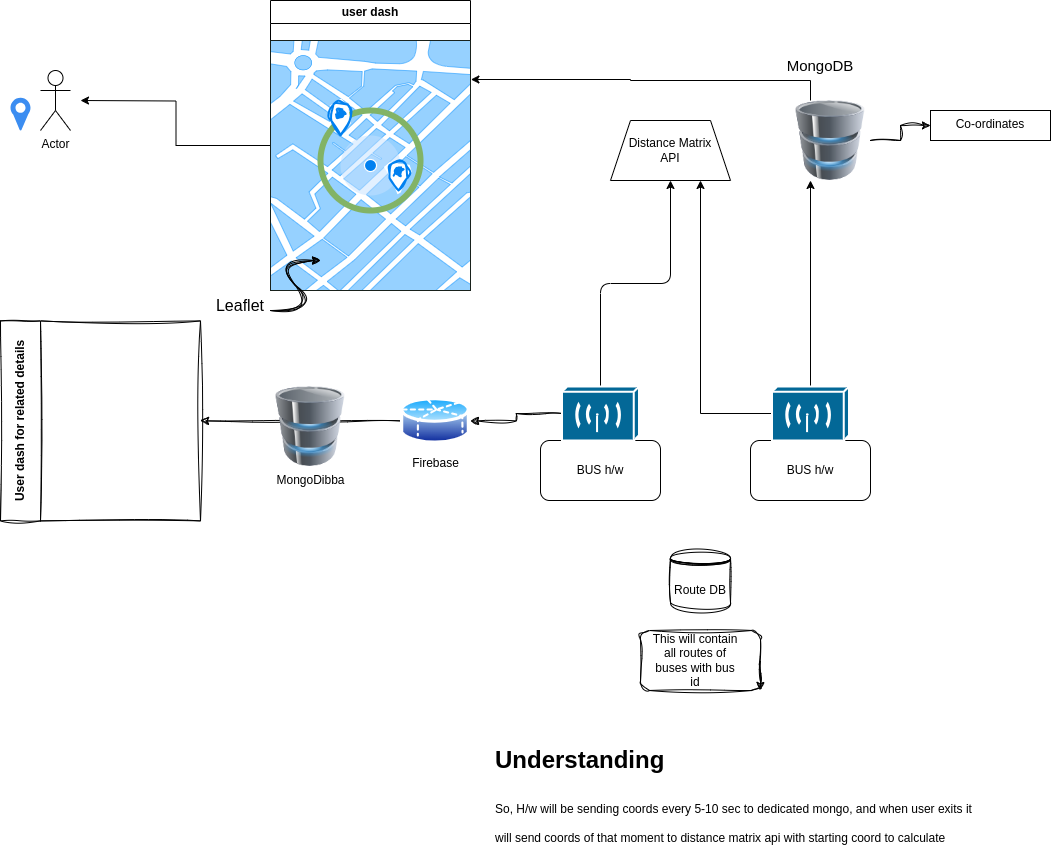

The diagram above was exported from draw.io. Its source (the exported page's mxGraphModel, read from the mxfile embedded in the PNG):
<mxGraphModel dx="794" dy="547" grid="1" gridSize="10" guides="1" tooltips="1" connect="1" arrows="1" fold="1" page="1" pageScale="1" pageWidth="850" pageHeight="1100" math="0" shadow="0">
  <root>
    <mxCell id="0" />
    <mxCell id="1" parent="0" />
    <mxCell id="LZLuy5c998apO7X1u0O9-1" value="Actor" style="shape=umlActor;verticalLabelPosition=bottom;verticalAlign=top;html=1;outlineConnect=0;" vertex="1" parent="1">
      <mxGeometry x="170" y="130" width="30" height="60" as="geometry" />
    </mxCell>
    <mxCell id="LZLuy5c998apO7X1u0O9-8" style="edgeStyle=orthogonalEdgeStyle;rounded=0;orthogonalLoop=1;jettySize=auto;html=1;exitX=0;exitY=0.5;exitDx=0;exitDy=0;" edge="1" parent="1" source="LZLuy5c998apO7X1u0O9-2">
      <mxGeometry relative="1" as="geometry">
        <mxPoint x="210" y="160" as="targetPoint" />
      </mxGeometry>
    </mxCell>
    <mxCell id="LZLuy5c998apO7X1u0O9-2" value="user dash" style="swimlane;whiteSpace=wrap;html=1;" vertex="1" parent="1">
      <mxGeometry x="400" y="60" width="200" height="290" as="geometry" />
    </mxCell>
    <mxCell id="LZLuy5c998apO7X1u0O9-18" value="" style="ellipse;whiteSpace=wrap;html=1;aspect=fixed;" vertex="1" parent="LZLuy5c998apO7X1u0O9-2">
      <mxGeometry x="60" y="97.20999999999998" width="80" height="80" as="geometry" />
    </mxCell>
    <mxCell id="LZLuy5c998apO7X1u0O9-17" value="" style="verticalLabelPosition=bottom;verticalAlign=top;html=1;shadow=0;dashed=0;strokeWidth=1;shape=mxgraph.ios.iBgMap;strokeColor=#18211b;strokeColor2=#008cff;fillColor2=#96D1FF;" vertex="1" parent="LZLuy5c998apO7X1u0O9-2">
      <mxGeometry y="39.99999999999997" width="200" height="250" as="geometry" />
    </mxCell>
    <mxCell id="LZLuy5c998apO7X1u0O9-19" value="" style="ellipse;whiteSpace=wrap;html=1;aspect=fixed;fillColor=none;strokeColor=#82b366;strokeWidth=6;" vertex="1" parent="LZLuy5c998apO7X1u0O9-2">
      <mxGeometry x="50" y="110" width="100" height="100" as="geometry" />
    </mxCell>
    <mxCell id="LZLuy5c998apO7X1u0O9-39" value="" style="html=1;verticalLabelPosition=bottom;labelBackgroundColor=#ffffff;verticalAlign=top;shadow=0;dashed=0;strokeWidth=2;shape=mxgraph.ios7.misc.current_location;strokeColor=#ffffff;fillColor=#0080F0;sketch=0;hachureGap=4;jiggle=2;curveFitting=1;" vertex="1" parent="LZLuy5c998apO7X1u0O9-2">
      <mxGeometry x="70" y="135" width="60" height="60" as="geometry" />
    </mxCell>
    <mxCell id="LZLuy5c998apO7X1u0O9-41" value="" style="html=1;verticalLabelPosition=bottom;align=center;labelBackgroundColor=#ffffff;verticalAlign=top;strokeWidth=2;strokeColor=#0080F0;shadow=0;dashed=0;shape=mxgraph.ios7.icons.location;sketch=1;hachureGap=4;jiggle=2;curveFitting=1;" vertex="1" parent="LZLuy5c998apO7X1u0O9-2">
      <mxGeometry x="116" y="160" width="24" height="30" as="geometry" />
    </mxCell>
    <mxCell id="LZLuy5c998apO7X1u0O9-42" value="" style="html=1;verticalLabelPosition=bottom;align=center;labelBackgroundColor=#ffffff;verticalAlign=top;strokeWidth=2;strokeColor=#0080F0;shadow=0;dashed=0;shape=mxgraph.ios7.icons.location;sketch=1;hachureGap=4;jiggle=2;curveFitting=1;" vertex="1" parent="LZLuy5c998apO7X1u0O9-2">
      <mxGeometry x="58" y="100" width="24" height="35" as="geometry" />
    </mxCell>
    <mxCell id="LZLuy5c998apO7X1u0O9-3" value="BUS h/w" style="rounded=1;whiteSpace=wrap;html=1;" vertex="1" parent="1">
      <mxGeometry x="670" y="500" width="120" height="60" as="geometry" />
    </mxCell>
    <mxCell id="LZLuy5c998apO7X1u0O9-4" value="BUS h/w" style="rounded=1;whiteSpace=wrap;html=1;" vertex="1" parent="1">
      <mxGeometry x="880" y="500" width="120" height="60" as="geometry" />
    </mxCell>
    <mxCell id="LZLuy5c998apO7X1u0O9-11" style="rounded=1;orthogonalLoop=1;jettySize=auto;html=1;edgeStyle=orthogonalEdgeStyle;curved=0;" edge="1" parent="1" source="LZLuy5c998apO7X1u0O9-5" target="LZLuy5c998apO7X1u0O9-9">
      <mxGeometry relative="1" as="geometry">
        <mxPoint x="730" y="330" as="targetPoint" />
      </mxGeometry>
    </mxCell>
    <mxCell id="LZLuy5c998apO7X1u0O9-30" style="edgeStyle=orthogonalEdgeStyle;rounded=0;sketch=1;hachureGap=4;jiggle=2;curveFitting=1;orthogonalLoop=1;jettySize=auto;html=1;exitX=0;exitY=0.5;exitDx=0;exitDy=0;exitPerimeter=0;entryX=1;entryY=0.5;entryDx=0;entryDy=0;" edge="1" parent="1" source="LZLuy5c998apO7X1u0O9-5" target="LZLuy5c998apO7X1u0O9-29">
      <mxGeometry relative="1" as="geometry" />
    </mxCell>
    <mxCell id="LZLuy5c998apO7X1u0O9-5" value="" style="shape=mxgraph.cisco.wireless.wireless_transport;html=1;pointerEvents=1;dashed=0;fillColor=#036897;strokeColor=#ffffff;strokeWidth=2;verticalLabelPosition=bottom;verticalAlign=top;align=center;outlineConnect=0;" vertex="1" parent="1">
      <mxGeometry x="691.5" y="446" width="77" height="54" as="geometry" />
    </mxCell>
    <mxCell id="LZLuy5c998apO7X1u0O9-13" style="edgeStyle=orthogonalEdgeStyle;rounded=0;orthogonalLoop=1;jettySize=auto;html=1;entryX=0.75;entryY=1;entryDx=0;entryDy=0;" edge="1" parent="1" source="LZLuy5c998apO7X1u0O9-6" target="LZLuy5c998apO7X1u0O9-9">
      <mxGeometry relative="1" as="geometry" />
    </mxCell>
    <mxCell id="LZLuy5c998apO7X1u0O9-14" style="edgeStyle=orthogonalEdgeStyle;rounded=0;orthogonalLoop=1;jettySize=auto;html=1;exitX=0.5;exitY=0;exitDx=0;exitDy=0;exitPerimeter=0;entryX=0.25;entryY=1;entryDx=0;entryDy=0;" edge="1" parent="1" source="LZLuy5c998apO7X1u0O9-6" target="LZLuy5c998apO7X1u0O9-10">
      <mxGeometry relative="1" as="geometry" />
    </mxCell>
    <mxCell id="LZLuy5c998apO7X1u0O9-6" value="" style="shape=mxgraph.cisco.wireless.wireless_transport;html=1;pointerEvents=1;dashed=0;fillColor=#036897;strokeColor=#ffffff;strokeWidth=2;verticalLabelPosition=bottom;verticalAlign=top;align=center;outlineConnect=0;" vertex="1" parent="1">
      <mxGeometry x="901.5" y="446" width="77" height="54" as="geometry" />
    </mxCell>
    <mxCell id="LZLuy5c998apO7X1u0O9-7" value="" style="sketch=0;html=1;aspect=fixed;strokeColor=none;shadow=0;fillColor=#3B8DF1;verticalAlign=top;labelPosition=center;verticalLabelPosition=bottom;shape=mxgraph.gcp2.maps_api" vertex="1" parent="1">
      <mxGeometry x="140" y="157.21" width="20" height="32.79" as="geometry" />
    </mxCell>
    <mxCell id="LZLuy5c998apO7X1u0O9-9" value="Distance Matrix&lt;br&gt;API" style="shape=trapezoid;perimeter=trapezoidPerimeter;whiteSpace=wrap;html=1;fixedSize=1;" vertex="1" parent="1">
      <mxGeometry x="740" y="180" width="120" height="60" as="geometry" />
    </mxCell>
    <mxCell id="LZLuy5c998apO7X1u0O9-38" value="" style="edgeStyle=orthogonalEdgeStyle;rounded=0;sketch=1;hachureGap=4;jiggle=2;curveFitting=1;orthogonalLoop=1;jettySize=auto;html=1;" edge="1" parent="1" source="LZLuy5c998apO7X1u0O9-10" target="LZLuy5c998apO7X1u0O9-37">
      <mxGeometry relative="1" as="geometry" />
    </mxCell>
    <mxCell id="LZLuy5c998apO7X1u0O9-10" value="" style="image;html=1;image=img/lib/clip_art/computers/Database_128x128.png" vertex="1" parent="1">
      <mxGeometry x="920" y="160" width="80" height="80" as="geometry" />
    </mxCell>
    <mxCell id="LZLuy5c998apO7X1u0O9-15" value="&lt;font style=&quot;font-size: 15px;&quot;&gt;MongoDB&lt;/font&gt;" style="text;html=1;align=center;verticalAlign=middle;whiteSpace=wrap;rounded=0;" vertex="1" parent="1">
      <mxGeometry x="920" y="110" width="60" height="30" as="geometry" />
    </mxCell>
    <mxCell id="LZLuy5c998apO7X1u0O9-20" style="edgeStyle=orthogonalEdgeStyle;rounded=0;hachureGap=4;orthogonalLoop=1;jettySize=auto;html=1;exitX=0.25;exitY=0;exitDx=0;exitDy=0;entryX=1.002;entryY=0.156;entryDx=0;entryDy=0;entryPerimeter=0;" edge="1" parent="1" source="LZLuy5c998apO7X1u0O9-10" target="LZLuy5c998apO7X1u0O9-17">
      <mxGeometry relative="1" as="geometry" />
    </mxCell>
    <mxCell id="LZLuy5c998apO7X1u0O9-21" value="" style="curved=1;endArrow=classic;html=1;rounded=0;sketch=1;hachureGap=4;jiggle=2;curveFitting=1;" edge="1" parent="1">
      <mxGeometry width="50" height="50" relative="1" as="geometry">
        <mxPoint x="400" y="370" as="sourcePoint" />
        <mxPoint x="450" y="320" as="targetPoint" />
        <Array as="points">
          <mxPoint x="450" y="370" />
          <mxPoint x="400" y="320" />
        </Array>
      </mxGeometry>
    </mxCell>
    <mxCell id="LZLuy5c998apO7X1u0O9-22" value="" style="curved=1;endArrow=classic;html=1;rounded=0;sketch=1;hachureGap=4;jiggle=2;curveFitting=1;" edge="1" parent="1">
      <mxGeometry width="50" height="50" relative="1" as="geometry">
        <mxPoint x="400" y="370" as="sourcePoint" />
        <mxPoint x="450" y="320" as="targetPoint" />
        <Array as="points">
          <mxPoint x="450" y="370" />
          <mxPoint x="400" y="320" />
        </Array>
      </mxGeometry>
    </mxCell>
    <mxCell id="LZLuy5c998apO7X1u0O9-24" value="&lt;font style=&quot;font-size: 16px;&quot;&gt;Leaflet&lt;/font&gt;" style="text;html=1;align=center;verticalAlign=middle;whiteSpace=wrap;rounded=0;" vertex="1" parent="1">
      <mxGeometry x="340" y="350" width="60" height="30" as="geometry" />
    </mxCell>
    <mxCell id="LZLuy5c998apO7X1u0O9-25" value="Route DB" style="shape=datastore;whiteSpace=wrap;html=1;sketch=1;hachureGap=4;jiggle=2;curveFitting=1;" vertex="1" parent="1">
      <mxGeometry x="800" y="610" width="60" height="60" as="geometry" />
    </mxCell>
    <mxCell id="LZLuy5c998apO7X1u0O9-26" value="" style="rounded=1;whiteSpace=wrap;html=1;sketch=1;hachureGap=4;jiggle=2;curveFitting=1;" vertex="1" parent="1">
      <mxGeometry x="770" y="690" width="120" height="60" as="geometry" />
    </mxCell>
    <mxCell id="LZLuy5c998apO7X1u0O9-27" value="This will contain all routes of buses with bus id" style="text;html=1;align=center;verticalAlign=middle;whiteSpace=wrap;rounded=0;" vertex="1" parent="1">
      <mxGeometry x="780" y="705" width="90" height="30" as="geometry" />
    </mxCell>
    <mxCell id="LZLuy5c998apO7X1u0O9-28" style="edgeStyle=orthogonalEdgeStyle;rounded=0;sketch=1;hachureGap=4;jiggle=2;curveFitting=1;orthogonalLoop=1;jettySize=auto;html=1;exitX=1;exitY=0.5;exitDx=0;exitDy=0;entryX=1;entryY=1;entryDx=0;entryDy=0;" edge="1" parent="1" source="LZLuy5c998apO7X1u0O9-26" target="LZLuy5c998apO7X1u0O9-26">
      <mxGeometry relative="1" as="geometry" />
    </mxCell>
    <mxCell id="LZLuy5c998apO7X1u0O9-31" style="edgeStyle=orthogonalEdgeStyle;rounded=0;sketch=1;hachureGap=4;jiggle=2;curveFitting=1;orthogonalLoop=1;jettySize=auto;html=1;" edge="1" parent="1" source="LZLuy5c998apO7X1u0O9-29">
      <mxGeometry relative="1" as="geometry">
        <mxPoint x="330" y="480.4000000000001" as="targetPoint" />
      </mxGeometry>
    </mxCell>
    <mxCell id="LZLuy5c998apO7X1u0O9-29" value="Firebase" style="image;aspect=fixed;perimeter=ellipsePerimeter;html=1;align=center;shadow=0;dashed=0;spacingTop=3;image=img/lib/active_directory/database_partition_5.svg;sketch=1;hachureGap=4;jiggle=2;curveFitting=1;" vertex="1" parent="1">
      <mxGeometry x="530" y="454.5" width="70" height="51.8" as="geometry" />
    </mxCell>
    <mxCell id="LZLuy5c998apO7X1u0O9-33" value="User dash for related details" style="swimlane;horizontal=0;whiteSpace=wrap;html=1;sketch=1;hachureGap=4;jiggle=2;curveFitting=1;startSize=40;" vertex="1" parent="1">
      <mxGeometry x="130" y="380.4" width="200" height="200" as="geometry" />
    </mxCell>
    <mxCell id="LZLuy5c998apO7X1u0O9-36" value="MongoDibba" style="image;html=1;image=img/lib/clip_art/computers/Database_128x128.png;sketch=1;hachureGap=4;jiggle=2;curveFitting=1;" vertex="1" parent="1">
      <mxGeometry x="400" y="446" width="80" height="80" as="geometry" />
    </mxCell>
    <mxCell id="LZLuy5c998apO7X1u0O9-37" value="Co-ordinates" style="whiteSpace=wrap;html=1;verticalAlign=top;labelBackgroundColor=default;" vertex="1" parent="1">
      <mxGeometry x="1060" y="170" width="120" height="30" as="geometry" />
    </mxCell>
    <mxCell id="LZLuy5c998apO7X1u0O9-43" value="&lt;h1&gt;&lt;span style=&quot;background-color: initial;&quot;&gt;Understanding&lt;/span&gt;&lt;/h1&gt;&lt;h1&gt;&lt;span style=&quot;background-color: initial; font-size: 12px; font-weight: normal;&quot;&gt;So, H/w will be sending coords every 5-10 sec to dedicated mongo, and when user exits it will send coords of that moment to distance matrix api with starting coord to calculate distance, yes the middle coord will be also send to dist.Matrix to calculate accurate distance.&lt;/span&gt;&lt;br&gt;&lt;/h1&gt;" style="text;html=1;spacing=5;spacingTop=-20;whiteSpace=wrap;overflow=hidden;rounded=0;" vertex="1" parent="1">
      <mxGeometry x="620" y="800" width="490" height="120" as="geometry" />
    </mxCell>
  </root>
</mxGraphModel>